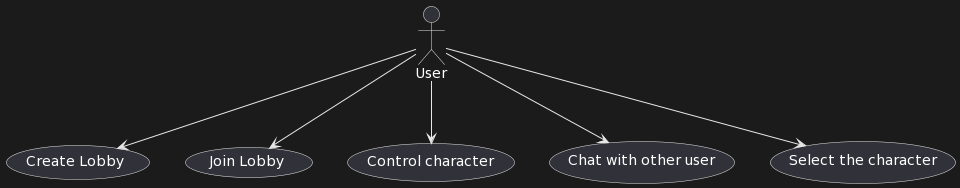

The diagram above was rendered by PlantUML. Its source (embedded in the PNG):
@startuml
actor User as u
usecase "Create Lobby" as CL
usecase "Join Lobby" as JL
usecase "Control character" as CC
usecase "Chat with other user" as CU
usecase "Select the character" as SC
u --> CL
u --> JL
u --> CC
u --> CU
u --> SC
@enduml